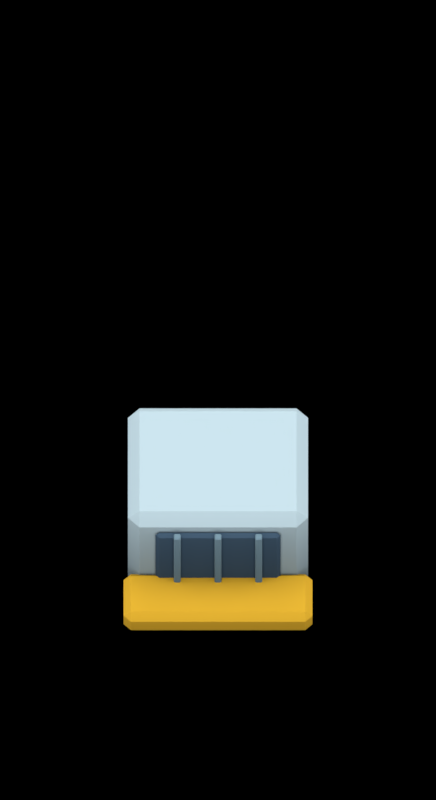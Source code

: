 # Source: source-replay.blend  (saved by Blender 5.2.45; exported with 4.5.12 LTS)
import bpy
from mathutils import Matrix  # noqa: F401  (used for matrix-valued properties, if any)

bpy.ops.wm.read_factory_settings(use_empty=True)
scene = bpy.context.scene
scene.name = 'S33 Native Asset Library Export'

# ---- collections
col_s33_prop_collector_inlet_001 = bpy.data.collections.new('S33_PROP_collector_inlet.001'); scene.collection.children.link(col_s33_prop_collector_inlet_001)

# ---- materials (node trees are filled in below, after node groups)
mat_sub_collector_inlet_approved_s33_metal_light = bpy.data.materials.new('sub-collector-inlet approved S33_metal_light')
mat_sub_collector_inlet_approved_s33_metal_light.diffuse_color = (0.3663, 0.4735, 0.521, 1.0)
mat_sub_collector_inlet_approved_s33_metal_dark = bpy.data.materials.new('sub-collector-inlet approved S33_metal_dark')
mat_sub_collector_inlet_approved_s33_metal_dark.diffuse_color = (0.04667, 0.08438, 0.1301, 1.0)
mat_sub_collector_inlet_approved_s33_metal = bpy.data.materials.new('sub-collector-inlet approved S33_metal')
mat_sub_collector_inlet_approved_s33_metal.diffuse_color = (0.147, 0.2307, 0.2831, 1.0)
mat_sub_collector_inlet_approved_s33_yellow = bpy.data.materials.new('sub-collector-inlet approved S33_yellow')
mat_sub_collector_inlet_approved_s33_yellow.diffuse_color = (1.0, 0.5647, 0.03955, 1.0)

# ---- material node trees
mat_sub_collector_inlet_approved_s33_metal_light.use_nodes = True; mat_sub_collector_inlet_approved_s33_metal_light.node_tree.nodes.clear()
_N = mat_sub_collector_inlet_approved_s33_metal_light.node_tree.nodes; _L = mat_sub_collector_inlet_approved_s33_metal_light.node_tree.links
n0 = _N.new('ShaderNodeBsdfPrincipled'); n0.name = 'Principled BSDF'; n0.location = (-200, 100)
n0.inputs[0].default_value = (0.3663, 0.4735, 0.521, 1.0)
n0.inputs[2].default_value = 0.82
n0.inputs[10].default_value = 0.005
n0.inputs[13].default_value = 0.24
n1 = _N.new('ShaderNodeOutputMaterial'); n1.name = 'Material Output'; n1.location = (200, 100)
n2 = _N.new('ShaderNodeEmission'); n2.name = 'Emission'; n2.location = (0, 0)
n2.label = 'Direction-free approved surface'
n3 = _N.new('ShaderNodeNewGeometry'); n3.name = 'Geometry'; n3.location = (0, 0)
n4 = _N.new('ShaderNodeSeparateXYZ'); n4.name = 'Separate XYZ'; n4.location = (0, 0)
n5 = _N.new('ShaderNodeMapRange'); n5.name = 'Map Range'; n5.location = (0, 0)
n5.inputs[2].default_value = 0.55
n6 = _N.new('ShaderNodeValToRGB'); n6.name = 'Color Ramp'; n6.location = (0, 0)
n6.label = 'Dark lower half → bright crown'
while len(n6.color_ramp.elements) > 1: n6.color_ramp.elements.remove(n6.color_ramp.elements[-1])
n6.color_ramp.elements[0].position = 0.0; n6.color_ramp.elements[0].color = (0.37, 0.3848, 0.407, 1.0)
_e = n6.color_ramp.elements.new(0.9); _e.color = (1.0, 1.0, 1.0, 1.0)
n7 = _N.new('ShaderNodeMixRGB'); n7.name = 'Mix (Legacy)'; n7.location = (0, 0)
n7.blend_type = 'MULTIPLY'
n7.inputs[0].default_value = 1.0
n7.inputs[1].default_value = (0.3663, 0.4735, 0.521, 1.0)
n8 = _N.new('ShaderNodeVectorMath'); n8.name = 'Vector Math'; n8.location = (0, 0)
n8.operation = 'DOT_PRODUCT'
n9 = _N.new('ShaderNodeMath'); n9.name = 'Math'; n9.location = (0, 0)
n9.operation = 'ABSOLUTE'
n10 = _N.new('ShaderNodeMath'); n10.name = 'Math.001'; n10.location = (0, 0)
n10.operation = 'MULTIPLY_ADD'
n10.inputs[1].default_value = 0.2
n10.inputs[2].default_value = 0.8
n11 = _N.new('ShaderNodeMixRGB'); n11.name = 'Mix (Legacy).001'; n11.location = (0, 0)
n11.blend_type = 'MULTIPLY'
n11.inputs[0].default_value = 1.0
n12 = _N.new('ShaderNodeBsdfPrincipled'); n12.name = 'Principled BSDF.001'; n12.location = (0, 0)
n12.label = 'Approved Faceted matte surface'
n12.inputs[2].default_value = 0.85
n12.inputs[3].default_value = 1.45
n12.inputs[10].default_value = 0.005
n12.inputs[13].default_value = 0.03
_L.new(n3.outputs[0], n4.inputs[0])
_L.new(n4.outputs[2], n5.inputs[0])
_L.new(n5.outputs[0], n6.inputs[0])
_L.new(n6.outputs[0], n7.inputs[2])
_L.new(n3.outputs[1], n8.inputs[0])
_L.new(n3.outputs[4], n8.inputs[1])
_L.new(n8.outputs[1], n9.inputs[0])
_L.new(n9.outputs[0], n10.inputs[0])
_L.new(n7.outputs[0], n11.inputs[1])
_L.new(n10.outputs[0], n11.inputs[2])
_L.new(n11.outputs[0], n2.inputs[0])
_L.new(n7.outputs[0], n12.inputs[0])
_L.new(n12.outputs[0], n1.inputs[0])
n1.is_active_output = True
mat_sub_collector_inlet_approved_s33_metal_dark.use_nodes = True; mat_sub_collector_inlet_approved_s33_metal_dark.node_tree.nodes.clear()
_N = mat_sub_collector_inlet_approved_s33_metal_dark.node_tree.nodes; _L = mat_sub_collector_inlet_approved_s33_metal_dark.node_tree.links
n0 = _N.new('ShaderNodeBsdfPrincipled'); n0.name = 'Principled BSDF'; n0.location = (-200, 100)
n0.inputs[0].default_value = (0.04667, 0.08438, 0.1301, 1.0)
n0.inputs[2].default_value = 0.82
n0.inputs[10].default_value = 0.005
n0.inputs[13].default_value = 0.24
n1 = _N.new('ShaderNodeOutputMaterial'); n1.name = 'Material Output'; n1.location = (200, 100)
n2 = _N.new('ShaderNodeEmission'); n2.name = 'Emission'; n2.location = (0, 0)
n2.label = 'Direction-free approved surface'
n3 = _N.new('ShaderNodeNewGeometry'); n3.name = 'Geometry'; n3.location = (0, 0)
n4 = _N.new('ShaderNodeSeparateXYZ'); n4.name = 'Separate XYZ'; n4.location = (0, 0)
n5 = _N.new('ShaderNodeMapRange'); n5.name = 'Map Range'; n5.location = (0, 0)
n5.inputs[2].default_value = 0.55
n6 = _N.new('ShaderNodeValToRGB'); n6.name = 'Color Ramp'; n6.location = (0, 0)
n6.label = 'Dark lower half → bright crown'
while len(n6.color_ramp.elements) > 1: n6.color_ramp.elements.remove(n6.color_ramp.elements[-1])
n6.color_ramp.elements[0].position = 0.0; n6.color_ramp.elements[0].color = (0.37, 0.3848, 0.407, 1.0)
_e = n6.color_ramp.elements.new(0.9); _e.color = (1.0, 1.0, 1.0, 1.0)
n7 = _N.new('ShaderNodeMixRGB'); n7.name = 'Mix (Legacy)'; n7.location = (0, 0)
n7.blend_type = 'MULTIPLY'
n7.inputs[0].default_value = 1.0
n7.inputs[1].default_value = (0.04667, 0.08438, 0.1301, 1.0)
n8 = _N.new('ShaderNodeVectorMath'); n8.name = 'Vector Math'; n8.location = (0, 0)
n8.operation = 'DOT_PRODUCT'
n9 = _N.new('ShaderNodeMath'); n9.name = 'Math'; n9.location = (0, 0)
n9.operation = 'ABSOLUTE'
n10 = _N.new('ShaderNodeMath'); n10.name = 'Math.001'; n10.location = (0, 0)
n10.operation = 'MULTIPLY_ADD'
n10.inputs[1].default_value = 0.2
n10.inputs[2].default_value = 0.8
n11 = _N.new('ShaderNodeMixRGB'); n11.name = 'Mix (Legacy).001'; n11.location = (0, 0)
n11.blend_type = 'MULTIPLY'
n11.inputs[0].default_value = 1.0
n12 = _N.new('ShaderNodeBsdfPrincipled'); n12.name = 'Principled BSDF.001'; n12.location = (0, 0)
n12.label = 'Approved Faceted matte surface'
n12.inputs[2].default_value = 0.85
n12.inputs[3].default_value = 1.45
n12.inputs[10].default_value = 0.005
n12.inputs[13].default_value = 0.03
_L.new(n3.outputs[0], n4.inputs[0])
_L.new(n4.outputs[2], n5.inputs[0])
_L.new(n5.outputs[0], n6.inputs[0])
_L.new(n6.outputs[0], n7.inputs[2])
_L.new(n3.outputs[1], n8.inputs[0])
_L.new(n3.outputs[4], n8.inputs[1])
_L.new(n8.outputs[1], n9.inputs[0])
_L.new(n9.outputs[0], n10.inputs[0])
_L.new(n7.outputs[0], n11.inputs[1])
_L.new(n10.outputs[0], n11.inputs[2])
_L.new(n11.outputs[0], n2.inputs[0])
_L.new(n7.outputs[0], n12.inputs[0])
_L.new(n12.outputs[0], n1.inputs[0])
n1.is_active_output = True
mat_sub_collector_inlet_approved_s33_metal.use_nodes = True; mat_sub_collector_inlet_approved_s33_metal.node_tree.nodes.clear()
_N = mat_sub_collector_inlet_approved_s33_metal.node_tree.nodes; _L = mat_sub_collector_inlet_approved_s33_metal.node_tree.links
n0 = _N.new('ShaderNodeBsdfPrincipled'); n0.name = 'Principled BSDF'; n0.location = (-200, 100)
n0.inputs[0].default_value = (0.147, 0.2307, 0.2831, 1.0)
n0.inputs[2].default_value = 0.82
n0.inputs[10].default_value = 0.005
n0.inputs[13].default_value = 0.24
n1 = _N.new('ShaderNodeOutputMaterial'); n1.name = 'Material Output'; n1.location = (200, 100)
n2 = _N.new('ShaderNodeEmission'); n2.name = 'Emission'; n2.location = (0, 0)
n2.label = 'Direction-free approved surface'
n3 = _N.new('ShaderNodeNewGeometry'); n3.name = 'Geometry'; n3.location = (0, 0)
n4 = _N.new('ShaderNodeSeparateXYZ'); n4.name = 'Separate XYZ'; n4.location = (0, 0)
n5 = _N.new('ShaderNodeMapRange'); n5.name = 'Map Range'; n5.location = (0, 0)
n5.inputs[2].default_value = 0.55
n6 = _N.new('ShaderNodeValToRGB'); n6.name = 'Color Ramp'; n6.location = (0, 0)
n6.label = 'Dark lower half → bright crown'
while len(n6.color_ramp.elements) > 1: n6.color_ramp.elements.remove(n6.color_ramp.elements[-1])
n6.color_ramp.elements[0].position = 0.0; n6.color_ramp.elements[0].color = (0.37, 0.3848, 0.407, 1.0)
_e = n6.color_ramp.elements.new(0.9); _e.color = (1.0, 1.0, 1.0, 1.0)
n7 = _N.new('ShaderNodeMixRGB'); n7.name = 'Mix (Legacy)'; n7.location = (0, 0)
n7.blend_type = 'MULTIPLY'
n7.inputs[0].default_value = 1.0
n7.inputs[1].default_value = (0.147, 0.2307, 0.2831, 1.0)
n8 = _N.new('ShaderNodeVectorMath'); n8.name = 'Vector Math'; n8.location = (0, 0)
n8.operation = 'DOT_PRODUCT'
n9 = _N.new('ShaderNodeMath'); n9.name = 'Math'; n9.location = (0, 0)
n9.operation = 'ABSOLUTE'
n10 = _N.new('ShaderNodeMath'); n10.name = 'Math.001'; n10.location = (0, 0)
n10.operation = 'MULTIPLY_ADD'
n10.inputs[1].default_value = 0.2
n10.inputs[2].default_value = 0.8
n11 = _N.new('ShaderNodeMixRGB'); n11.name = 'Mix (Legacy).001'; n11.location = (0, 0)
n11.blend_type = 'MULTIPLY'
n11.inputs[0].default_value = 1.0
n12 = _N.new('ShaderNodeBsdfPrincipled'); n12.name = 'Principled BSDF.001'; n12.location = (0, 0)
n12.label = 'Approved Faceted matte surface'
n12.inputs[2].default_value = 0.85
n12.inputs[3].default_value = 1.45
n12.inputs[10].default_value = 0.005
n12.inputs[13].default_value = 0.03
_L.new(n3.outputs[0], n4.inputs[0])
_L.new(n4.outputs[2], n5.inputs[0])
_L.new(n5.outputs[0], n6.inputs[0])
_L.new(n6.outputs[0], n7.inputs[2])
_L.new(n3.outputs[1], n8.inputs[0])
_L.new(n3.outputs[4], n8.inputs[1])
_L.new(n8.outputs[1], n9.inputs[0])
_L.new(n9.outputs[0], n10.inputs[0])
_L.new(n7.outputs[0], n11.inputs[1])
_L.new(n10.outputs[0], n11.inputs[2])
_L.new(n11.outputs[0], n2.inputs[0])
_L.new(n7.outputs[0], n12.inputs[0])
_L.new(n12.outputs[0], n1.inputs[0])
n1.is_active_output = True
mat_sub_collector_inlet_approved_s33_yellow.use_nodes = True; mat_sub_collector_inlet_approved_s33_yellow.node_tree.nodes.clear()
_N = mat_sub_collector_inlet_approved_s33_yellow.node_tree.nodes; _L = mat_sub_collector_inlet_approved_s33_yellow.node_tree.links
n0 = _N.new('ShaderNodeBsdfPrincipled'); n0.name = 'Principled BSDF'; n0.location = (-200, 100)
n0.inputs[0].default_value = (1.0, 0.5647, 0.03955, 1.0)
n0.inputs[2].default_value = 0.82
n0.inputs[10].default_value = 0.005
n0.inputs[13].default_value = 0.24
n1 = _N.new('ShaderNodeOutputMaterial'); n1.name = 'Material Output'; n1.location = (200, 100)
n2 = _N.new('ShaderNodeEmission'); n2.name = 'Emission'; n2.location = (0, 0)
n2.label = 'Direction-free approved surface'
n3 = _N.new('ShaderNodeNewGeometry'); n3.name = 'Geometry'; n3.location = (0, 0)
n4 = _N.new('ShaderNodeSeparateXYZ'); n4.name = 'Separate XYZ'; n4.location = (0, 0)
n5 = _N.new('ShaderNodeMapRange'); n5.name = 'Map Range'; n5.location = (0, 0)
n5.inputs[2].default_value = 0.55
n6 = _N.new('ShaderNodeValToRGB'); n6.name = 'Color Ramp'; n6.location = (0, 0)
n6.label = 'Dark lower half → bright crown'
while len(n6.color_ramp.elements) > 1: n6.color_ramp.elements.remove(n6.color_ramp.elements[-1])
n6.color_ramp.elements[0].position = 0.0; n6.color_ramp.elements[0].color = (0.37, 0.3848, 0.407, 1.0)
_e = n6.color_ramp.elements.new(0.9); _e.color = (1.0, 1.0, 1.0, 1.0)
n7 = _N.new('ShaderNodeMixRGB'); n7.name = 'Mix (Legacy)'; n7.location = (0, 0)
n7.blend_type = 'MULTIPLY'
n7.inputs[0].default_value = 1.0
n7.inputs[1].default_value = (1.0, 0.5647, 0.03955, 1.0)
n8 = _N.new('ShaderNodeVectorMath'); n8.name = 'Vector Math'; n8.location = (0, 0)
n8.operation = 'DOT_PRODUCT'
n9 = _N.new('ShaderNodeMath'); n9.name = 'Math'; n9.location = (0, 0)
n9.operation = 'ABSOLUTE'
n10 = _N.new('ShaderNodeMath'); n10.name = 'Math.001'; n10.location = (0, 0)
n10.operation = 'MULTIPLY_ADD'
n10.inputs[1].default_value = 0.2
n10.inputs[2].default_value = 0.8
n11 = _N.new('ShaderNodeMixRGB'); n11.name = 'Mix (Legacy).001'; n11.location = (0, 0)
n11.blend_type = 'MULTIPLY'
n11.inputs[0].default_value = 1.0
n12 = _N.new('ShaderNodeBsdfPrincipled'); n12.name = 'Principled BSDF.001'; n12.location = (0, 0)
n12.label = 'Approved Faceted matte surface'
n12.inputs[2].default_value = 0.85
n12.inputs[3].default_value = 1.45
n12.inputs[10].default_value = 0.005
n12.inputs[13].default_value = 0.03
_L.new(n3.outputs[0], n4.inputs[0])
_L.new(n4.outputs[2], n5.inputs[0])
_L.new(n5.outputs[0], n6.inputs[0])
_L.new(n6.outputs[0], n7.inputs[2])
_L.new(n3.outputs[1], n8.inputs[0])
_L.new(n3.outputs[4], n8.inputs[1])
_L.new(n8.outputs[1], n9.inputs[0])
_L.new(n9.outputs[0], n10.inputs[0])
_L.new(n7.outputs[0], n11.inputs[1])
_L.new(n10.outputs[0], n11.inputs[2])
_L.new(n11.outputs[0], n2.inputs[0])
_L.new(n7.outputs[0], n12.inputs[0])
_L.new(n12.outputs[0], n1.inputs[0])
n1.is_active_output = True

# ---- world
world_s33_soft_world_001 = bpy.data.worlds.new('S33 Soft World.001'); scene.world = world_s33_soft_world_001
world_s33_soft_world_001.use_nodes = True; world_s33_soft_world_001.node_tree.nodes.clear()
_N = world_s33_soft_world_001.node_tree.nodes; _L = world_s33_soft_world_001.node_tree.links
n0 = _N.new('ShaderNodeBackground'); n0.name = 'Background'; n0.location = (-200, 100)
n0.inputs[0].default_value = (0.72, 0.8, 1.0, 1.0)
n0.inputs[1].default_value = 0.0
n1 = _N.new('ShaderNodeOutputWorld'); n1.name = 'World Output'; n1.location = (200, 100)
_L.new(n0.outputs[0], n1.inputs[0])
n1.is_active_output = True

# ---- cameras
cam_s33_capture_camera_240 = bpy.data.cameras.new('S33 Capture Camera.240')
cam_s33_capture_camera_240.type = 'ORTHO'
cam_s33_capture_camera_240.sensor_fit = 'HORIZONTAL'
cam_s33_capture_camera_240.ortho_scale = 1.5
cam_s33_capture_camera_240.shift_y = 0.3072

# ---- lights
light_s33_faceted_overhead_001 = bpy.data.lights.new('S33 Faceted overhead.001', 'AREA')
light_s33_faceted_overhead_001.energy = 140.0
light_s33_faceted_overhead_001.shape = 'DISK'
light_s33_faceted_overhead_001.size = 3.5
light_s33_faceted_fill_0_001 = bpy.data.lights.new('S33 Faceted fill-0.001', 'AREA')
light_s33_faceted_fill_0_001.energy = 100.0
light_s33_faceted_fill_0_001.shape = 'DISK'
light_s33_faceted_fill_0_001.size = 4.0
light_s33_faceted_fill_1_001 = bpy.data.lights.new('S33 Faceted fill-1.001', 'AREA')
light_s33_faceted_fill_1_001.energy = 100.0
light_s33_faceted_fill_1_001.shape = 'DISK'
light_s33_faceted_fill_1_001.size = 4.0
light_s33_faceted_fill_2_001 = bpy.data.lights.new('S33 Faceted fill-2.001', 'AREA')
light_s33_faceted_fill_2_001.energy = 100.0
light_s33_faceted_fill_2_001.shape = 'DISK'
light_s33_faceted_fill_2_001.size = 4.0
light_s33_faceted_fill_3_001 = bpy.data.lights.new('S33 Faceted fill-3.001', 'AREA')
light_s33_faceted_fill_3_001.energy = 100.0
light_s33_faceted_fill_3_001.shape = 'DISK'
light_s33_faceted_fill_3_001.size = 4.0

# ---- meshes
me_cube_2632 = bpy.data.meshes.new('Cube.2632')
me_cube_2632.from_pydata([(-0.31, -0.25, -0.215), (-0.31, -0.25, 0.215), (-0.31, 0.25, -0.215), (-0.31, 0.25, 0.215), (0.31, -0.25, -0.215), (0.31, -0.25, 0.215), (0.31, 0.25, -0.215), (0.31, 0.25, 0.215)], [], [(0, 1, 3, 2), (2, 3, 7, 6), (6, 7, 5, 4), (4, 5, 1, 0), (2, 6, 4, 0), (7, 3, 1, 5)])
_uv = me_cube_2632.uv_layers.new(name='UVMap')
_uv.uv.foreach_set('vector', [0.375, 0.0, 0.625, 0.0, 0.625, 0.25, 0.375, 0.25, 0.375, 0.25, 0.625, 0.25, 0.625, 0.5, 0.375, 0.5, 0.375, 0.5, 0.625, 0.5, 0.625, 0.75, 0.375, 0.75, 0.375, 0.75, 0.625, 0.75, 0.625, 1.0, 0.375, 1.0, 0.125, 0.5, 0.375, 0.5, 0.375, 0.75, 0.125, 0.75, 0.625, 0.5, 0.875, 0.5, 0.875, 0.75, 0.625, 0.75])
me_cube_2632.materials.append(mat_sub_collector_inlet_approved_s33_metal_light)
me_cube_2632.update()
me_cube_2633 = bpy.data.meshes.new('Cube.2633')
me_cube_2633.from_pydata([(-0.215, -0.0125, -0.135), (-0.215, -0.0125, 0.135), (-0.215, 0.0125, -0.135), (-0.215, 0.0125, 0.135), (0.215, -0.0125, -0.135), (0.215, -0.0125, 0.135), (0.215, 0.0125, -0.135), (0.215, 0.0125, 0.135)], [], [(0, 1, 3, 2), (2, 3, 7, 6), (6, 7, 5, 4), (4, 5, 1, 0), (2, 6, 4, 0), (7, 3, 1, 5)])
_uv = me_cube_2633.uv_layers.new(name='UVMap')
_uv.uv.foreach_set('vector', [0.375, 0.0, 0.625, 0.0, 0.625, 0.25, 0.375, 0.25, 0.375, 0.25, 0.625, 0.25, 0.625, 0.5, 0.375, 0.5, 0.375, 0.5, 0.625, 0.5, 0.625, 0.75, 0.375, 0.75, 0.375, 0.75, 0.625, 0.75, 0.625, 1.0, 0.375, 1.0, 0.125, 0.5, 0.375, 0.5, 0.375, 0.75, 0.125, 0.75, 0.625, 0.5, 0.875, 0.5, 0.875, 0.75, 0.625, 0.75])
me_cube_2633.materials.append(mat_sub_collector_inlet_approved_s33_metal_dark)
me_cube_2633.update()
me_cube_2634 = bpy.data.meshes.new('Cube.2634')
me_cube_2634.from_pydata([(-0.012, -0.0125, -0.145), (-0.012, -0.0125, 0.145), (-0.012, 0.0125, -0.145), (-0.012, 0.0125, 0.145), (0.012, -0.0125, -0.145), (0.012, -0.0125, 0.145), (0.012, 0.0125, -0.145), (0.012, 0.0125, 0.145)], [], [(0, 1, 3, 2), (2, 3, 7, 6), (6, 7, 5, 4), (4, 5, 1, 0), (2, 6, 4, 0), (7, 3, 1, 5)])
_uv = me_cube_2634.uv_layers.new(name='UVMap')
_uv.uv.foreach_set('vector', [0.375, 0.0, 0.625, 0.0, 0.625, 0.25, 0.375, 0.25, 0.375, 0.25, 0.625, 0.25, 0.625, 0.5, 0.375, 0.5, 0.375, 0.5, 0.625, 0.5, 0.625, 0.75, 0.375, 0.75, 0.375, 0.75, 0.625, 0.75, 0.625, 1.0, 0.375, 1.0, 0.125, 0.5, 0.375, 0.5, 0.375, 0.75, 0.125, 0.75, 0.625, 0.5, 0.875, 0.5, 0.875, 0.75, 0.625, 0.75])
me_cube_2634.materials.append(mat_sub_collector_inlet_approved_s33_metal)
me_cube_2634.update()
me_cube_2635 = bpy.data.meshes.new('Cube.2635')
me_cube_2635.from_pydata([(-0.012, -0.0125, -0.145), (-0.012, -0.0125, 0.145), (-0.012, 0.0125, -0.145), (-0.012, 0.0125, 0.145), (0.012, -0.0125, -0.145), (0.012, -0.0125, 0.145), (0.012, 0.0125, -0.145), (0.012, 0.0125, 0.145)], [], [(0, 1, 3, 2), (2, 3, 7, 6), (6, 7, 5, 4), (4, 5, 1, 0), (2, 6, 4, 0), (7, 3, 1, 5)])
_uv = me_cube_2635.uv_layers.new(name='UVMap')
_uv.uv.foreach_set('vector', [0.375, 0.0, 0.625, 0.0, 0.625, 0.25, 0.375, 0.25, 0.375, 0.25, 0.625, 0.25, 0.625, 0.5, 0.375, 0.5, 0.375, 0.5, 0.625, 0.5, 0.625, 0.75, 0.375, 0.75, 0.375, 0.75, 0.625, 0.75, 0.625, 1.0, 0.375, 1.0, 0.125, 0.5, 0.375, 0.5, 0.375, 0.75, 0.125, 0.75, 0.625, 0.5, 0.875, 0.5, 0.875, 0.75, 0.625, 0.75])
me_cube_2635.materials.append(mat_sub_collector_inlet_approved_s33_metal)
me_cube_2635.update()
me_cube_2636 = bpy.data.meshes.new('Cube.2636')
me_cube_2636.from_pydata([(-0.012, -0.0125, -0.145), (-0.012, -0.0125, 0.145), (-0.012, 0.0125, -0.145), (-0.012, 0.0125, 0.145), (0.012, -0.0125, -0.145), (0.012, -0.0125, 0.145), (0.012, 0.0125, -0.145), (0.012, 0.0125, 0.145)], [], [(0, 1, 3, 2), (2, 3, 7, 6), (6, 7, 5, 4), (4, 5, 1, 0), (2, 6, 4, 0), (7, 3, 1, 5)])
_uv = me_cube_2636.uv_layers.new(name='UVMap')
_uv.uv.foreach_set('vector', [0.375, 0.0, 0.625, 0.0, 0.625, 0.25, 0.375, 0.25, 0.375, 0.25, 0.625, 0.25, 0.625, 0.5, 0.375, 0.5, 0.375, 0.5, 0.625, 0.5, 0.625, 0.75, 0.375, 0.75, 0.375, 0.75, 0.625, 0.75, 0.625, 1.0, 0.375, 1.0, 0.125, 0.5, 0.375, 0.5, 0.375, 0.75, 0.125, 0.75, 0.625, 0.5, 0.875, 0.5, 0.875, 0.75, 0.625, 0.75])
me_cube_2636.materials.append(mat_sub_collector_inlet_approved_s33_metal)
me_cube_2636.update()
me_cube_2637 = bpy.data.meshes.new('Cube.2637')
me_cube_2637.from_pydata([(-0.325, -0.1, -0.05), (-0.325, -0.1, 0.05), (-0.325, 0.1, -0.05), (-0.325, 0.1, 0.05), (0.325, -0.1, -0.05), (0.325, -0.1, 0.05), (0.325, 0.1, -0.05), (0.325, 0.1, 0.05)], [], [(0, 1, 3, 2), (2, 3, 7, 6), (6, 7, 5, 4), (4, 5, 1, 0), (2, 6, 4, 0), (7, 3, 1, 5)])
_uv = me_cube_2637.uv_layers.new(name='UVMap')
_uv.uv.foreach_set('vector', [0.375, 0.0, 0.625, 0.0, 0.625, 0.25, 0.375, 0.25, 0.375, 0.25, 0.625, 0.25, 0.625, 0.5, 0.375, 0.5, 0.375, 0.5, 0.625, 0.5, 0.625, 0.75, 0.375, 0.75, 0.375, 0.75, 0.625, 0.75, 0.625, 1.0, 0.375, 1.0, 0.125, 0.5, 0.375, 0.5, 0.375, 0.75, 0.125, 0.75, 0.625, 0.5, 0.875, 0.5, 0.875, 0.75, 0.625, 0.75])
me_cube_2637.materials.append(mat_sub_collector_inlet_approved_s33_yellow)
me_cube_2637.update()

# ---- objects
ob_s33_capture_camera_240 = bpy.data.objects.new('S33 Capture Camera.240', cam_s33_capture_camera_240)
ob_s33_faceted_overhead_001 = bpy.data.objects.new('S33 Faceted overhead.001', light_s33_faceted_overhead_001)
ob_s33_faceted_fill_0_001 = bpy.data.objects.new('S33 Faceted fill-0.001', light_s33_faceted_fill_0_001)
ob_s33_faceted_fill_1_001 = bpy.data.objects.new('S33 Faceted fill-1.001', light_s33_faceted_fill_1_001)
ob_s33_faceted_fill_2_001 = bpy.data.objects.new('S33 Faceted fill-2.001', light_s33_faceted_fill_2_001)
ob_s33_faceted_fill_3_001 = bpy.data.objects.new('S33 Faceted fill-3.001', light_s33_faceted_fill_3_001)
ob_collector_inlet__root_001 = bpy.data.objects.new('collector_inlet__root.001', None)
ob_collector_inlet__inlet_frame_001 = bpy.data.objects.new('collector_inlet__inlet_frame.001', me_cube_2632)
ob_collector_inlet__dark_mouth_001 = bpy.data.objects.new('collector_inlet__dark_mouth.001', me_cube_2633)
ob_collector_inlet__guard__0_001 = bpy.data.objects.new('collector_inlet__guard_-0.001', me_cube_2634)
ob_collector_inlet__guard_0_001 = bpy.data.objects.new('collector_inlet__guard_0.001', me_cube_2635)
ob_collector_inlet__guard_0_002 = bpy.data.objects.new('collector_inlet__guard_0.002', me_cube_2636)
ob_collector_inlet__lower_lip_001 = bpy.data.objects.new('collector_inlet__lower_lip.001', me_cube_2637)

# ---- transforms, parenting, visibility, modifiers, constraints
ob_s33_capture_camera_240.location = (0.0, -5.735, 8.192)
ob_s33_capture_camera_240.rotation_euler = (0.6107, -0.0, 0.0)
ob_s33_faceted_overhead_001.location = (0.0, 0.0, 4.5)
ob_s33_faceted_fill_0_001.location = (3.0, 0.0, 1.8)
ob_s33_faceted_fill_0_001.rotation_euler = (1.249, 6.838e-08, 1.571)
ob_s33_faceted_fill_1_001.location = (0.0, 3.0, 1.8)
ob_s33_faceted_fill_1_001.rotation_euler = (1.249, -1.432e-07, -3.142)
ob_s33_faceted_fill_2_001.location = (-3.0, 0.0, 1.8)
ob_s33_faceted_fill_2_001.rotation_euler = (1.249, -6.838e-08, -1.571)
ob_s33_faceted_fill_3_001.location = (0.0, -3.0, 1.8)
ob_s33_faceted_fill_3_001.rotation_euler = (1.249, -0.0, 0.0)
ob_collector_inlet__root_001.location = (0.0, 0.0, 0.0)
ob_collector_inlet__root_001.empty_display_size = 0.22
ob_collector_inlet__inlet_frame_001.parent = ob_collector_inlet__root_001
ob_collector_inlet__inlet_frame_001.location = (0.0, 0.0, 0.22)
_m = ob_collector_inlet__inlet_frame_001.modifiers.new('Hand-cut bevel', 'BEVEL')
_m.width = 0.04
_m.width_pct = 0.04
ob_collector_inlet__dark_mouth_001.parent = ob_collector_inlet__root_001
ob_collector_inlet__dark_mouth_001.location = (0.0, -0.26, 0.24)
_m = ob_collector_inlet__dark_mouth_001.modifiers.new('Hand-cut bevel', 'BEVEL')
_m.width = 0.015
_m.width_pct = 0.015
ob_collector_inlet__guard__0_001.parent = ob_collector_inlet__root_001
ob_collector_inlet__guard__0_001.location = (-0.14, -0.28, 0.24)
_m = ob_collector_inlet__guard__0_001.modifiers.new('Hand-cut bevel', 'BEVEL')
_m.width = 0.004
_m.width_pct = 0.004
ob_collector_inlet__guard_0_001.parent = ob_collector_inlet__root_001
ob_collector_inlet__guard_0_001.location = (0.0, -0.28, 0.24)
_m = ob_collector_inlet__guard_0_001.modifiers.new('Hand-cut bevel', 'BEVEL')
_m.width = 0.004
_m.width_pct = 0.004
ob_collector_inlet__guard_0_002.parent = ob_collector_inlet__root_001
ob_collector_inlet__guard_0_002.location = (0.14, -0.28, 0.24)
_m = ob_collector_inlet__guard_0_002.modifiers.new('Hand-cut bevel', 'BEVEL')
_m.width = 0.004
_m.width_pct = 0.004
ob_collector_inlet__lower_lip_001.parent = ob_collector_inlet__root_001
ob_collector_inlet__lower_lip_001.location = (0.0, -0.34, 0.075)
_m = ob_collector_inlet__lower_lip_001.modifiers.new('Hand-cut bevel', 'BEVEL')
_m.width = 0.025
_m.width_pct = 0.025

# ---- collection membership
scene.collection.objects.link(ob_s33_capture_camera_240)
scene.collection.objects.link(ob_s33_faceted_overhead_001)
scene.collection.objects.link(ob_s33_faceted_fill_0_001)
scene.collection.objects.link(ob_s33_faceted_fill_1_001)
scene.collection.objects.link(ob_s33_faceted_fill_2_001)
scene.collection.objects.link(ob_s33_faceted_fill_3_001)
col_s33_prop_collector_inlet_001.objects.link(ob_collector_inlet__root_001)
col_s33_prop_collector_inlet_001.objects.link(ob_collector_inlet__inlet_frame_001)
col_s33_prop_collector_inlet_001.objects.link(ob_collector_inlet__dark_mouth_001)
col_s33_prop_collector_inlet_001.objects.link(ob_collector_inlet__guard__0_001)
col_s33_prop_collector_inlet_001.objects.link(ob_collector_inlet__guard_0_001)
col_s33_prop_collector_inlet_001.objects.link(ob_collector_inlet__guard_0_002)
col_s33_prop_collector_inlet_001.objects.link(ob_collector_inlet__lower_lip_001)

# ---- scene / render settings (as saved in the file)
scene.camera = ob_s33_capture_camera_240
scene.frame_start = 1; scene.frame_end = 1; scene.frame_set(1)
scene.render.engine = 'BLENDER_EEVEE_NEXT'
scene.render.image_settings.exr_codec = 'NONE'
scene.render.resolution_x = 384
scene.render.resolution_y = 704
scene.render.pixel_aspect_x = 1.221
scene.render.fps = 12
scene.render.dither_intensity = 0.0
scene.render.film_transparent = True
scene.render.use_bake_clear = False
scene.render.bake_margin = 0
scene.render.bake_bias = 0.0
scene.render.bake_samples = 0
scene.render.simplify_subdivision_render = 0
scene.render.simplify_child_particles_render = 0.0
scene.render.use_persistent_data = True
scene.render.compositor_device = 'GPU'
scene.eevee.taa_render_samples = 32
scene.eevee.use_volume_custom_range = False
scene.eevee.gtao_distance = 0.0
scene.eevee.use_fast_gi = False
scene.eevee.fast_gi_thickness_near = 0.1
scene.eevee.fast_gi_thickness_far = 0.0
scene.eevee.ray_tracing_options.screen_trace_thickness = 0.1
scene.view_settings.view_transform = 'Standard'
bpy.context.view_layer.update()
